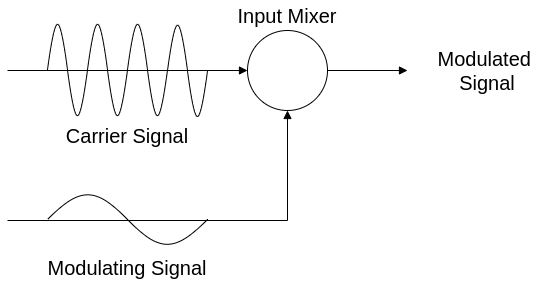

The diagram above was exported from draw.io. Its source (the exported page's mxGraphModel, read from the mxfile embedded in the PNG):
<mxGraphModel dx="1102" dy="869" grid="1" gridSize="10" guides="1" tooltips="1" connect="1" arrows="1" fold="1" page="1" pageScale="1" pageWidth="1169" pageHeight="827" math="0" shadow="0">
  <root>
    <mxCell id="0" />
    <mxCell id="1" parent="0" />
    <mxCell id="11B2KmVb8JcRxVHdur0D-1" value="" style="endArrow=block;html=1;rounded=0;endFill=1;" parent="1" target="11B2KmVb8JcRxVHdur0D-2" edge="1">
      <mxGeometry width="50" height="50" relative="1" as="geometry">
        <mxPoint x="120" y="280" as="sourcePoint" />
        <mxPoint x="480" y="280" as="targetPoint" />
      </mxGeometry>
    </mxCell>
    <mxCell id="11B2KmVb8JcRxVHdur0D-3" style="edgeStyle=orthogonalEdgeStyle;rounded=0;orthogonalLoop=1;jettySize=auto;html=1;exitX=0.5;exitY=1;exitDx=0;exitDy=0;endArrow=none;endFill=0;startArrow=block;startFill=1;" parent="1" source="11B2KmVb8JcRxVHdur0D-2" edge="1">
      <mxGeometry relative="1" as="geometry">
        <mxPoint x="120" y="430" as="targetPoint" />
        <Array as="points">
          <mxPoint x="400" y="430" />
          <mxPoint x="120" y="430" />
        </Array>
      </mxGeometry>
    </mxCell>
    <mxCell id="11B2KmVb8JcRxVHdur0D-14" style="edgeStyle=orthogonalEdgeStyle;rounded=0;orthogonalLoop=1;jettySize=auto;html=1;exitX=1;exitY=0.5;exitDx=0;exitDy=0;fontSize=20;startArrow=none;startFill=0;endArrow=block;endFill=1;" parent="1" source="11B2KmVb8JcRxVHdur0D-2" edge="1">
      <mxGeometry relative="1" as="geometry">
        <mxPoint x="520" y="280" as="targetPoint" />
      </mxGeometry>
    </mxCell>
    <mxCell id="11B2KmVb8JcRxVHdur0D-2" value="" style="ellipse;whiteSpace=wrap;html=1;aspect=fixed;" parent="1" vertex="1">
      <mxGeometry x="360" y="240" width="80" height="80" as="geometry" />
    </mxCell>
    <mxCell id="11B2KmVb8JcRxVHdur0D-4" value="" style="pointerEvents=1;verticalLabelPosition=bottom;shadow=0;dashed=0;align=center;html=1;verticalAlign=top;shape=mxgraph.electrical.waveforms.sine_wave;" parent="1" vertex="1">
      <mxGeometry x="160" y="218.63" width="40" height="121.82" as="geometry" />
    </mxCell>
    <mxCell id="11B2KmVb8JcRxVHdur0D-7" value="" style="pointerEvents=1;verticalLabelPosition=bottom;shadow=0;dashed=0;align=center;html=1;verticalAlign=top;shape=mxgraph.electrical.waveforms.sine_wave;" parent="1" vertex="1">
      <mxGeometry x="200" y="218.63" width="40" height="121.82" as="geometry" />
    </mxCell>
    <mxCell id="11B2KmVb8JcRxVHdur0D-8" value="" style="pointerEvents=1;verticalLabelPosition=bottom;shadow=0;dashed=0;align=center;html=1;verticalAlign=top;shape=mxgraph.electrical.waveforms.sine_wave;" parent="1" vertex="1">
      <mxGeometry x="240" y="218.63" width="40" height="121.82" as="geometry" />
    </mxCell>
    <mxCell id="11B2KmVb8JcRxVHdur0D-9" value="" style="pointerEvents=1;verticalLabelPosition=bottom;shadow=0;dashed=0;align=center;html=1;verticalAlign=top;shape=mxgraph.electrical.waveforms.sine_wave;" parent="1" vertex="1">
      <mxGeometry x="280" y="219.54" width="40" height="121.82" as="geometry" />
    </mxCell>
    <mxCell id="11B2KmVb8JcRxVHdur0D-10" value="" style="pointerEvents=1;verticalLabelPosition=bottom;shadow=0;dashed=0;align=center;html=1;verticalAlign=top;shape=mxgraph.electrical.waveforms.sine_wave;" parent="1" vertex="1">
      <mxGeometry x="160" y="396" width="160" height="66.18" as="geometry" />
    </mxCell>
    <mxCell id="11B2KmVb8JcRxVHdur0D-12" value="Carrier Signal" style="text;html=1;strokeColor=none;fillColor=none;align=center;verticalAlign=middle;whiteSpace=wrap;rounded=0;fontSize=20;" parent="1" vertex="1">
      <mxGeometry x="145" y="330" width="190" height="30" as="geometry" />
    </mxCell>
    <mxCell id="11B2KmVb8JcRxVHdur0D-13" value="Modulating Signal" style="text;html=1;strokeColor=none;fillColor=none;align=center;verticalAlign=middle;whiteSpace=wrap;rounded=0;fontSize=20;" parent="1" vertex="1">
      <mxGeometry x="130" y="462.18" width="220" height="30" as="geometry" />
    </mxCell>
    <mxCell id="11B2KmVb8JcRxVHdur0D-15" value="Modulated &lt;br&gt;Signal" style="text;html=1;strokeColor=none;fillColor=none;align=center;verticalAlign=middle;whiteSpace=wrap;rounded=0;fontSize=20;" parent="1" vertex="1">
      <mxGeometry x="530" y="265.45" width="140" height="30" as="geometry" />
    </mxCell>
    <mxCell id="AnUQKpsgHUPE0tXbyLx9-1" value="Input Mixer" style="text;html=1;strokeColor=none;fillColor=none;align=center;verticalAlign=middle;whiteSpace=wrap;rounded=0;fontSize=20;" vertex="1" parent="1">
      <mxGeometry x="330" y="210" width="140" height="30" as="geometry" />
    </mxCell>
  </root>
</mxGraphModel>